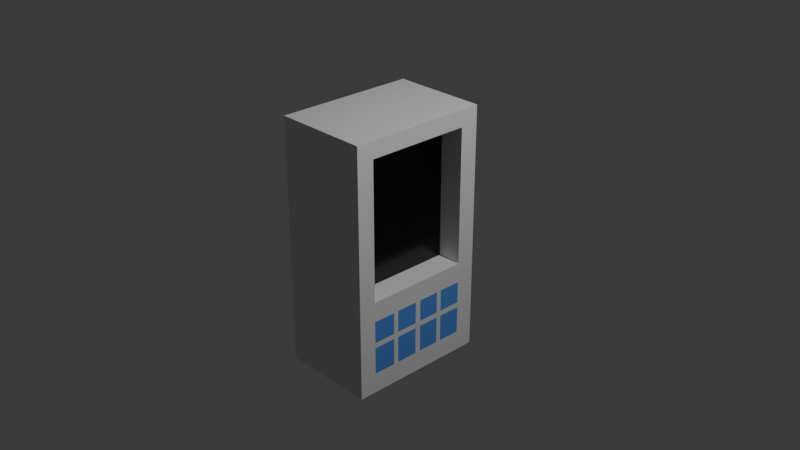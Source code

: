 # Source: Scaner.blend  (saved by Blender 5.1.30; exported with 4.5.12 LTS)
import bpy
from mathutils import Matrix  # noqa: F401  (used for matrix-valued properties, if any)

bpy.ops.wm.read_factory_settings(use_empty=True)
scene = bpy.context.scene
scene.name = 'Scene'

# ---- collections
col_collection = bpy.data.collections.new('Collection'); scene.collection.children.link(col_collection)

# ---- materials (node trees are filled in below, after node groups)
mat_material = bpy.data.materials.new('Material')
mat_material.alpha_threshold = 0.0
mat_material.use_backface_culling_lightprobe_volume = False
mat_material.roughness = 0.5
mat_material.line_color = (0.0, 0.0, 0.0, 1.0)
mat_tela = bpy.data.materials.new('Tela')
mat_bot_es = bpy.data.materials.new('Botôes')

# ---- material node trees
mat_material.use_nodes = True; mat_material.node_tree.nodes.clear()
_N = mat_material.node_tree.nodes; _L = mat_material.node_tree.links
n0 = _N.new('ShaderNodeOutputMaterial'); n0.name = 'Material Output'; n0.location = (200, 100)
n1 = _N.new('ShaderNodeBsdfPrincipled'); n1.name = 'Principled BSDF'; n1.location = (-200, 100)
_L.new(n1.outputs[0], n0.inputs[0])
n0.is_active_output = True
mat_tela.use_nodes = True; mat_tela.node_tree.nodes.clear()
_N = mat_tela.node_tree.nodes; _L = mat_tela.node_tree.links
n0 = _N.new('ShaderNodeBsdfPrincipled'); n0.name = 'BSDF - Pré-fundamentado'; n0.location = (-200, 100)
n0.inputs[0].default_value = (0.0, 0.0, 0.0, 1.0)
n0.inputs[2].default_value = 0.225
n1 = _N.new('ShaderNodeOutputMaterial'); n1.name = 'Saída de material'; n1.location = (200, 100)
_L.new(n0.outputs[0], n1.inputs[0])
n1.is_active_output = True
mat_bot_es.use_nodes = True; mat_bot_es.node_tree.nodes.clear()
_N = mat_bot_es.node_tree.nodes; _L = mat_bot_es.node_tree.links
n0 = _N.new('ShaderNodeBsdfPrincipled'); n0.name = 'BSDF - Pré-fundamentado'; n0.location = (-200, 100)
n0.inputs[0].default_value = (0.09505, 0.301, 0.8, 1.0)
n1 = _N.new('ShaderNodeOutputMaterial'); n1.name = 'Saída de material'; n1.location = (200, 100)
_L.new(n0.outputs[0], n1.inputs[0])
n1.is_active_output = True

# ---- world
world_world = bpy.data.worlds.new('World'); scene.world = world_world
world_world.use_nodes = True; world_world.node_tree.nodes.clear()
_N = world_world.node_tree.nodes; _L = world_world.node_tree.links
n0 = _N.new('ShaderNodeOutputWorld'); n0.name = 'World Output'; n0.location = (200, 100)
n1 = _N.new('ShaderNodeBackground'); n1.name = 'Background'; n1.location = (-200, 100)
n1.inputs[0].default_value = (0.05088, 0.05088, 0.05088, 1.0)
_L.new(n1.outputs[0], n0.inputs[0])
n0.is_active_output = True
world_world.color = (0.05088, 0.05088, 0.05088)
world_world.sun_shadow_jitter_overblur = 0.0

# ---- cameras
cam_camera = bpy.data.cameras.new('Camera')
cam_camera.clip_end = 100.0
cam_camera.ortho_scale = 7.314

# ---- lights
light_light = bpy.data.lights.new('Light', 'POINT')
light_light.energy = 1000.0
light_light.shadow_soft_size = 0.1

# ---- meshes
me_cube = bpy.data.meshes.new('Cube')
me_cube.from_pydata([(0.1002, 1.0, 1.0), (0.1002, 1.0, -1.0), (0.1002, -0.6329, 1.0), (0.1002, -0.6329, -1.0), (-1.0, 1.0, 1.0), (-1.0, 1.0, -1.0), (-1.0, -0.6329, 1.0), (-1.0, -0.6329, -1.0), (0.1002, 1.0, 0.8083), (-1.0, -0.6329, 0.8083), (0.1002, -0.6329, 0.8083), (-1.0, 1.0, 0.8083), (0.1002, 1.0, -0.7701), (0.1002, -0.6329, -0.7701), (-1.0, 1.0, -0.7701), (-1.0, -0.6329, -0.7701), (-1.0, -0.4331, -1.0), (0.1002, -0.4331, 1.0), (-1.0, -0.4331, 1.0), (0.1002, -0.4331, -1.0), (0.1002, -0.4331, 0.8083), (-1.0, -0.4331, 0.8083), (-1.0, -0.4331, -0.7701), (0.1002, -0.4331, -0.7701), (-1.0, 0.7842, 1.0), (0.1002, 0.7842, -1.0), (-1.0, 0.7842, 0.8083), (-1.0, 0.7842, -0.7701), (-1.0, 0.7842, -1.0), (0.1002, 0.7842, 1.0), (0.1002, 0.7842, 0.8083), (0.1002, 0.7842, -0.7701), (-0.1831, 0.7842, 0.8083), (-0.1831, -0.4331, 0.8083), (-0.1831, 0.7842, -0.7701), (-0.1831, -0.4331, -0.7701), (-1.0, -0.4331, -1.863), (-1.0, -0.6329, -1.863), (0.1002, 1.0, -1.863), (-1.0, 1.0, -1.863), (0.1002, -0.6329, -1.863), (0.1002, 0.7842, -1.863), (-1.0, 0.7842, -1.863), (0.1002, -0.4331, -1.863), (-1.0, -0.6329, -1.629), (0.1002, -0.6329, -1.629), (-1.0, 0.7842, -1.629), (-1.0, -0.4331, -1.629), (-1.0, 1.0, -1.629), (0.1002, 0.7842, -1.629), (0.1002, 1.0, -1.629), (0.1002, -0.4331, -1.629), (-1.0, -0.1672, -1.0), (0.1002, -0.1672, 1.0), (0.1002, -0.1672, 0.8083), (0.1002, -0.1672, -0.7701), (-1.0, -0.1672, 1.0), (0.1002, -0.1672, -1.0), (-1.0, -0.1672, 0.8083), (-1.0, -0.1672, -0.7701), (-0.1831, -0.1672, 0.8083), (-0.1831, -0.1672, -0.7701), (-1.0, -0.1672, -1.863), (0.1002, -0.1672, -1.863), (0.1002, -0.1672, -1.629), (-1.0, -0.1672, -1.629), (-1.0, -0.109, 1.0), (0.1002, -0.109, -1.0), (-1.0, -0.109, 0.8083), (-1.0, -0.109, -0.7701), (0.1002, -0.109, -1.863), (0.1002, -0.109, -1.629), (-1.0, -0.109, -1.0), (0.1002, -0.109, 1.0), (0.1002, -0.109, 0.8083), (0.1002, -0.109, -0.7701), (-0.1831, -0.109, 0.8083), (-0.1831, -0.109, -0.7701), (-1.0, -0.109, -1.863), (-1.0, -0.109, -1.629), (-1.0, 0.1462, 1.0), (0.1002, 0.1462, -1.0), (-1.0, 0.1462, 0.8083), (-1.0, 0.1462, -0.7701), (0.1002, 0.1462, -1.863), (0.1002, 0.1462, -1.629), (-1.0, 0.1462, -1.0), (0.1002, 0.1462, 1.0), (0.1002, 0.1462, 0.8083), (0.1002, 0.1462, -0.7701), (-0.1831, 0.1462, 0.8083), (-0.1831, 0.1462, -0.7701), (-1.0, 0.1462, -1.863), (-1.0, 0.1462, -1.629), (-1.0, 0.213, 1.0), (0.1002, 0.213, -1.0), (-1.0, 0.213, 0.8083), (-1.0, 0.213, -0.7701), (0.1002, 0.213, -1.863), (0.1002, 0.213, -1.629), (-1.0, 0.213, -1.0), (0.1002, 0.213, 1.0), (0.1002, 0.213, 0.8083), (0.1002, 0.213, -0.7701), (-0.1831, 0.213, 0.8083), (-0.1831, 0.213, -0.7701), (-1.0, 0.213, -1.863), (-1.0, 0.213, -1.629), (-1.0, 0.4619, 1.0), (0.1002, 0.4619, -1.0), (-1.0, 0.4619, 0.8083), (-1.0, 0.4619, -0.7701), (0.1002, 0.4619, -1.863), (0.1002, 0.4619, -1.629), (-1.0, 0.4619, -1.0), (0.1002, 0.4619, 1.0), (0.1002, 0.4619, 0.8083), (0.1002, 0.4619, -0.7701), (-0.1831, 0.4619, 0.8083), (-0.1831, 0.4619, -0.7701), (-1.0, 0.4619, -1.863), (-1.0, 0.4619, -1.629), (-1.0, 0.5197, 1.0), (0.1002, 0.5197, -1.0), (-1.0, 0.5197, 0.8083), (-1.0, 0.5197, -0.7701), (0.1002, 0.5197, -1.863), (0.1002, 0.5197, -1.629), (-1.0, 0.5197, -1.0), (0.1002, 0.5197, 1.0), (0.1002, 0.5197, 0.8083), (0.1002, 0.5197, -0.7701), (-0.1831, 0.5197, 0.8083), (-0.1831, 0.5197, -0.7701), (-1.0, 0.5197, -1.863), (-1.0, 0.5197, -1.629), (0.1002, -0.6329, -1.315), (-1.0, -0.4331, -1.315), (0.1002, 1.0, -1.315), (0.1002, -0.4331, -1.315), (-1.0, -0.6329, -1.315), (-1.0, 0.7842, -1.315), (-1.0, 1.0, -1.315), (0.1002, 0.7842, -1.315), (-1.0, -0.1672, -1.315), (0.1002, -0.1672, -1.315), (0.1002, -0.109, -1.315), (-1.0, -0.109, -1.315), (0.1002, 0.1462, -1.315), (-1.0, 0.1462, -1.315), (0.1002, 0.213, -1.315), (-1.0, 0.213, -1.315), (0.1002, 0.4619, -1.315), (-1.0, 0.4619, -1.315), (0.1002, 0.5197, -1.315), (-1.0, 0.5197, -1.315), (0.1002, -0.6329, -1.253), (-1.0, -0.4331, -1.253), (0.1002, 1.0, -1.253), (0.1002, -0.4331, -1.253), (-1.0, -0.6329, -1.253), (-1.0, 0.7842, -1.253), (-1.0, 1.0, -1.253), (0.1002, 0.7842, -1.253), (-1.0, -0.1672, -1.253), (0.1002, -0.1672, -1.253), (0.1002, -0.109, -1.253), (-1.0, -0.109, -1.253), (0.1002, 0.1462, -1.253), (-1.0, 0.1462, -1.253), (0.1002, 0.213, -1.253), (-1.0, 0.213, -1.253), (0.1002, 0.4619, -1.253), (-1.0, 0.4619, -1.253), (0.1002, 0.5197, -1.253), (-1.0, 0.5197, -1.253)], [], [(17, 18, 6, 2), (10, 2, 6, 9), (26, 24, 4, 11), (45, 44, 37, 40), (20, 17, 2, 10), (11, 4, 0, 8), (14, 11, 8, 12), (23, 20, 10, 13), (27, 26, 11, 14), (13, 10, 9, 15), (3, 13, 15, 7), (28, 27, 14, 5), (19, 23, 13, 3), (5, 14, 12, 1), (57, 55, 23, 19), (7, 15, 22, 16), (15, 9, 21, 22), (20, 23, 35, 33), (54, 53, 17, 20), (46, 48, 39, 42), (9, 6, 18, 21), (53, 56, 18, 17), (0, 4, 24, 29), (63, 43, 40, 37, 36, 62), (8, 0, 29, 30), (12, 8, 30, 31), (1, 12, 31, 25), (128, 125, 27, 28), (125, 124, 26, 27), (124, 122, 24, 26), (61, 60, 33, 35), (131, 31, 34, 133), (31, 30, 32, 34), (54, 20, 33, 60), (135, 46, 42, 134), (44, 47, 36, 37), (50, 49, 41, 38), (51, 45, 40, 43), (64, 51, 43, 63), (48, 50, 38, 39), (142, 138, 50, 48), (145, 139, 51, 64), (139, 136, 45, 51), (138, 143, 49, 50), (140, 137, 47, 44), (155, 141, 46, 135), (141, 142, 48, 46), (136, 140, 44, 45), (137, 144, 65, 47), (146, 145, 64, 71), (71, 64, 63, 70), (47, 65, 62, 36), (74, 54, 60, 76), (23, 55, 61, 35), (77, 76, 60, 61), (21, 18, 56, 58), (22, 21, 58, 59), (16, 22, 59, 52), (70, 63, 62, 78), (73, 66, 56, 53), (74, 73, 53, 54), (67, 75, 55, 57), (81, 89, 75, 67), (88, 87, 73, 74), (87, 80, 66, 73), (84, 70, 78, 92), (91, 90, 76, 77), (88, 74, 76, 90), (85, 71, 70, 84), (148, 146, 71, 85), (144, 147, 79, 65), (65, 79, 78, 62), (55, 75, 77, 61), (58, 56, 66, 68), (59, 58, 68, 69), (52, 59, 69, 72), (150, 148, 85, 99), (99, 85, 84, 98), (102, 88, 90, 104), (105, 104, 90, 91), (98, 84, 92, 106), (101, 94, 80, 87), (102, 101, 87, 88), (95, 103, 89, 81), (147, 149, 93, 79), (79, 93, 92, 78), (75, 89, 91, 77), (68, 66, 80, 82), (69, 68, 82, 83), (72, 69, 83, 86), (109, 117, 103, 95), (116, 115, 101, 102), (115, 108, 94, 101), (112, 98, 106, 120), (119, 118, 104, 105), (116, 102, 104, 118), (113, 99, 98, 112), (152, 150, 99, 113), (149, 151, 107, 93), (93, 107, 106, 92), (89, 103, 105, 91), (82, 80, 94, 96), (83, 82, 96, 97), (86, 83, 97, 100), (154, 152, 113, 127), (127, 113, 112, 126), (130, 116, 118, 132), (133, 132, 118, 119), (126, 112, 120, 134), (129, 122, 108, 115), (130, 129, 115, 116), (123, 131, 117, 109), (151, 153, 121, 107), (107, 121, 120, 106), (103, 117, 119, 105), (96, 94, 108, 110), (97, 96, 110, 111), (100, 97, 111, 114), (25, 31, 131, 123), (30, 29, 129, 130), (29, 24, 122, 129), (41, 126, 134, 42, 39, 38), (34, 32, 132, 133), (30, 130, 132, 32), (49, 127, 126, 41), (143, 154, 127, 49), (153, 155, 135, 121), (121, 135, 134, 120), (117, 131, 133, 119), (110, 108, 122, 124), (111, 110, 124, 125), (114, 111, 125, 128), (173, 175, 155, 153), (163, 174, 154, 143), (171, 173, 153, 151), (174, 172, 152, 154), (169, 171, 151, 149), (172, 170, 150, 152), (167, 169, 149, 147), (170, 168, 148, 150), (164, 167, 147, 144), (168, 166, 146, 148), (166, 165, 145, 146), (157, 164, 144, 137), (156, 160, 140, 136), (161, 162, 142, 141), (175, 161, 141, 155), (160, 157, 137, 140), (158, 163, 143, 138), (159, 156, 136, 139), (165, 159, 139, 145), (162, 158, 138, 142), (5, 1, 158, 162), (57, 19, 159, 165), (19, 3, 156, 159), (1, 25, 163, 158), (7, 16, 157, 160), (128, 28, 161, 175), (28, 5, 162, 161), (3, 7, 160, 156), (16, 52, 164, 157), (67, 57, 165, 166), (81, 67, 166, 168), (52, 72, 167, 164), (95, 81, 168, 170), (72, 86, 169, 167), (109, 95, 170, 172), (86, 100, 171, 169), (123, 109, 172, 174), (100, 114, 173, 171), (25, 123, 174, 163), (114, 128, 175, 173)])
me_cube.polygons.foreach_set('material_index', [0, 0, 0, 0, 0, 0, 0, 0, 0, 0, 0, 0, 0, 0, 0, 0, 0, 0, 0, 0, 0, 0, 0, 0, 0, 0, 0, 0, 0, 0, 1, 0, 0, 0, 0, 0, 0, 0, 0, 0, 0, 2, 0, 0, 0, 0, 0, 0, 0, 0, 0, 0, 0, 0, 1, 0, 0, 0, 0, 0, 0, 0, 0, 0, 0, 0, 1, 0, 0, 2, 0, 0, 0, 0, 0, 0, 0, 0, 0, 1, 0, 0, 0, 0, 0, 0, 0, 0, 0, 0, 0, 0, 0, 0, 1, 0, 0, 2, 0, 0, 0, 0, 0, 0, 0, 0, 0, 1, 0, 0, 0, 0, 0, 0, 0, 0, 0, 0, 0, 0, 0, 0, 1, 0, 0, 2, 0, 0, 0, 0, 0, 0, 0, 0, 0, 0, 0, 0, 0, 0, 0, 0, 0, 0, 0, 0, 0, 0, 0, 0, 0, 0, 0, 2, 0, 0, 0, 0, 0, 0, 0, 0, 2, 0, 0, 0, 2, 0, 0, 0, 2, 0])
_uv = me_cube.uv_layers.new(name='UVMap')
_uv.uv.foreach_set('vector', [0.625, 0.7194, 0.875, 0.7194, 0.875, 0.75, 0.625, 0.75, 0.601, 0.75, 0.625, 0.75, 0.625, 1.0, 0.601, 1.0, 0.601, 0.217, 0.625, 0.217, 0.625, 0.25, 0.601, 0.25, 0.375, 0.75, 0.375, 1.0, 0.375, 1.0, 0.375, 0.75, 0.601, 0.7194, 0.625, 0.7194, 0.625, 0.75, 0.601, 0.75, 0.601, 0.25, 0.625, 0.25, 0.625, 0.5, 0.601, 0.5, 0.4037, 0.25, 0.601, 0.25, 0.601, 0.5, 0.4037, 0.5, 0.4037, 0.7194, 0.601, 0.7194, 0.601, 0.75, 0.4037, 0.75, 0.4037, 0.217, 0.601, 0.217, 0.601, 0.25, 0.4037, 0.25, 0.4037, 0.75, 0.601, 0.75, 0.601, 1.0, 0.4037, 1.0, 0.375, 0.75, 0.4037, 0.75, 0.4037, 1.0, 0.375, 1.0, 0.375, 0.217, 0.4037, 0.217, 0.4037, 0.25, 0.375, 0.25, 0.375, 0.7194, 0.4037, 0.7194, 0.4037, 0.75, 0.375, 0.75, 0.375, 0.25, 0.4037, 0.25, 0.4037, 0.5, 0.375, 0.5, 0.375, 0.6787, 0.4037, 0.6787, 0.4037, 0.7194, 0.375, 0.7194, 0.375, 0.0, 0.4037, 0.0, 0.4037, 0.0306, 0.375, 0.0306, 0.4037, 0.0, 0.601, 0.0, 0.601, 0.0306, 0.4037, 0.0306, 0.601, 0.7194, 0.4037, 0.7194, 0.4037, 0.7194, 0.601, 0.7194, 0.601, 0.6787, 0.625, 0.6787, 0.625, 0.7194, 0.601, 0.7194, 0.375, 0.217, 0.375, 0.25, 0.375, 0.25, 0.375, 0.217, 0.601, 0.0, 0.625, 0.0, 0.625, 0.0306, 0.601, 0.0306, 0.625, 0.6787, 0.875, 0.6787, 0.875, 0.7194, 0.625, 0.7194, 0.625, 0.5, 0.875, 0.5, 0.875, 0.533, 0.625, 0.533, 0.375, 0.6787, 0.375, 0.7194, 0.375, 0.75, 0.125, 0.75, 0.125, 0.7194, 0.125, 0.6787, 0.601, 0.5, 0.625, 0.5, 0.625, 0.533, 0.601, 0.533, 0.4037, 0.5, 0.601, 0.5, 0.601, 0.533, 0.4037, 0.533, 0.375, 0.5, 0.4037, 0.5, 0.4037, 0.533, 0.375, 0.533, 0.375, 0.1765, 0.4037, 0.1765, 0.4037, 0.217, 0.375, 0.217, 0.4037, 0.1765, 0.601, 0.1765, 0.601, 0.217, 0.4037, 0.217, 0.601, 0.1765, 0.625, 0.1765, 0.625, 0.217, 0.601, 0.217, 0.4037, 0.6787, 0.601, 0.6787, 0.601, 0.7194, 0.4037, 0.7194, 0.4037, 0.5735, 0.4037, 0.533, 0.4037, 0.533, 0.4037, 0.5735, 0.4037, 0.533, 0.601, 0.533, 0.601, 0.533, 0.4037, 0.533, 0.601, 0.6787, 0.601, 0.7194, 0.601, 0.7194, 0.601, 0.6787, 0.375, 0.1765, 0.375, 0.217, 0.375, 0.217, 0.375, 0.1765, 0.375, 0.0, 0.375, 0.0306, 0.375, 0.0306, 0.375, 0.0, 0.375, 0.5, 0.375, 0.533, 0.375, 0.533, 0.375, 0.5, 0.375, 0.7194, 0.375, 0.75, 0.375, 0.75, 0.375, 0.7194, 0.375, 0.6787, 0.375, 0.7194, 0.375, 0.7194, 0.375, 0.6787, 0.375, 0.25, 0.375, 0.5, 0.375, 0.5, 0.375, 0.25, 0.375, 0.25, 0.375, 0.5, 0.375, 0.5, 0.375, 0.25, 0.375, 0.6787, 0.375, 0.7194, 0.375, 0.7194, 0.375, 0.6787, 0.375, 0.7194, 0.375, 0.75, 0.375, 0.75, 0.375, 0.7194, 0.375, 0.5, 0.375, 0.533, 0.375, 0.533, 0.375, 0.5, 0.375, 0.0, 0.375, 0.0306, 0.375, 0.0306, 0.375, 0.0, 0.375, 0.1765, 0.375, 0.217, 0.375, 0.217, 0.375, 0.1765, 0.375, 0.217, 0.375, 0.25, 0.375, 0.25, 0.375, 0.217, 0.375, 0.75, 0.375, 1.0, 0.375, 1.0, 0.375, 0.75, 0.375, 0.0306, 0.375, 0.07131, 0.375, 0.07131, 0.375, 0.0306, 0.375, 0.6698, 0.375, 0.6787, 0.375, 0.6787, 0.375, 0.6698, 0.375, 0.6698, 0.375, 0.6787, 0.375, 0.6787, 0.375, 0.6698, 0.375, 0.0306, 0.375, 0.07131, 0.375, 0.07131, 0.375, 0.0306, 0.601, 0.6698, 0.601, 0.6787, 0.601, 0.6787, 0.601, 0.6698, 0.4037, 0.7194, 0.4037, 0.6787, 0.4037, 0.6787, 0.4037, 0.7194, 0.4037, 0.6698, 0.601, 0.6698, 0.601, 0.6787, 0.4037, 0.6787, 0.601, 0.0306, 0.625, 0.0306, 0.625, 0.07131, 0.601, 0.07131, 0.4037, 0.0306, 0.601, 0.0306, 0.601, 0.07131, 0.4037, 0.07131, 0.375, 0.0306, 0.4037, 0.0306, 0.4037, 0.07131, 0.375, 0.07131, 0.375, 0.6698, 0.375, 0.6787, 0.125, 0.6787, 0.125, 0.6698, 0.625, 0.6698, 0.875, 0.6698, 0.875, 0.6787, 0.625, 0.6787, 0.601, 0.6698, 0.625, 0.6698, 0.625, 0.6787, 0.601, 0.6787, 0.375, 0.6698, 0.4037, 0.6698, 0.4037, 0.6787, 0.375, 0.6787, 0.375, 0.6307, 0.4037, 0.6307, 0.4037, 0.6698, 0.375, 0.6698, 0.601, 0.6307, 0.625, 0.6307, 0.625, 0.6698, 0.601, 0.6698, 0.625, 0.6307, 0.875, 0.6307, 0.875, 0.6698, 0.625, 0.6698, 0.375, 0.6307, 0.375, 0.6698, 0.125, 0.6698, 0.125, 0.6307, 0.4037, 0.6307, 0.601, 0.6307, 0.601, 0.6698, 0.4037, 0.6698, 0.601, 0.6307, 0.601, 0.6698, 0.601, 0.6698, 0.601, 0.6307, 0.375, 0.6307, 0.375, 0.6698, 0.375, 0.6698, 0.375, 0.6307, 0.375, 0.6307, 0.375, 0.6698, 0.375, 0.6698, 0.375, 0.6307, 0.375, 0.07131, 0.375, 0.08021, 0.375, 0.08021, 0.375, 0.07131, 0.375, 0.07131, 0.375, 0.08021, 0.375, 0.08021, 0.375, 0.07131, 0.4037, 0.6787, 0.4037, 0.6698, 0.4037, 0.6698, 0.4037, 0.6787, 0.601, 0.07131, 0.625, 0.07131, 0.625, 0.08021, 0.601, 0.08021, 0.4037, 0.07131, 0.601, 0.07131, 0.601, 0.08021, 0.4037, 0.08021, 0.375, 0.07131, 0.4037, 0.07131, 0.4037, 0.08021, 0.375, 0.08021, 0.375, 0.6205, 0.375, 0.6307, 0.375, 0.6307, 0.375, 0.6205, 0.375, 0.6205, 0.375, 0.6307, 0.375, 0.6307, 0.375, 0.6205, 0.601, 0.6205, 0.601, 0.6307, 0.601, 0.6307, 0.601, 0.6205, 0.4037, 0.6205, 0.601, 0.6205, 0.601, 0.6307, 0.4037, 0.6307, 0.375, 0.6205, 0.375, 0.6307, 0.125, 0.6307, 0.125, 0.6205, 0.625, 0.6205, 0.875, 0.6205, 0.875, 0.6307, 0.625, 0.6307, 0.601, 0.6205, 0.625, 0.6205, 0.625, 0.6307, 0.601, 0.6307, 0.375, 0.6205, 0.4037, 0.6205, 0.4037, 0.6307, 0.375, 0.6307, 0.375, 0.08021, 0.375, 0.1193, 0.375, 0.1193, 0.375, 0.08021, 0.375, 0.08021, 0.375, 0.1193, 0.375, 0.1193, 0.375, 0.08021, 0.4037, 0.6698, 0.4037, 0.6307, 0.4037, 0.6307, 0.4037, 0.6698, 0.601, 0.08021, 0.625, 0.08021, 0.625, 0.1193, 0.601, 0.1193, 0.4037, 0.08021, 0.601, 0.08021, 0.601, 0.1193, 0.4037, 0.1193, 0.375, 0.08021, 0.4037, 0.08021, 0.4037, 0.1193, 0.375, 0.1193, 0.375, 0.5824, 0.4037, 0.5824, 0.4037, 0.6205, 0.375, 0.6205, 0.601, 0.5824, 0.625, 0.5824, 0.625, 0.6205, 0.601, 0.6205, 0.625, 0.5824, 0.875, 0.5824, 0.875, 0.6205, 0.625, 0.6205, 0.375, 0.5824, 0.375, 0.6205, 0.125, 0.6205, 0.125, 0.5824, 0.4037, 0.5824, 0.601, 0.5824, 0.601, 0.6205, 0.4037, 0.6205, 0.601, 0.5824, 0.601, 0.6205, 0.601, 0.6205, 0.601, 0.5824, 0.375, 0.5824, 0.375, 0.6205, 0.375, 0.6205, 0.375, 0.5824, 0.375, 0.5824, 0.375, 0.6205, 0.375, 0.6205, 0.375, 0.5824, 0.375, 0.1193, 0.375, 0.1295, 0.375, 0.1295, 0.375, 0.1193, 0.375, 0.1193, 0.375, 0.1295, 0.375, 0.1295, 0.375, 0.1193, 0.4037, 0.6307, 0.4037, 0.6205, 0.4037, 0.6205, 0.4037, 0.6307, 0.601, 0.1193, 0.625, 0.1193, 0.625, 0.1295, 0.601, 0.1295, 0.4037, 0.1193, 0.601, 0.1193, 0.601, 0.1295, 0.4037, 0.1295, 0.375, 0.1193, 0.4037, 0.1193, 0.4037, 0.1295, 0.375, 0.1295, 0.375, 0.5735, 0.375, 0.5824, 0.375, 0.5824, 0.375, 0.5735, 0.375, 0.5735, 0.375, 0.5824, 0.375, 0.5824, 0.375, 0.5735, 0.601, 0.5735, 0.601, 0.5824, 0.601, 0.5824, 0.601, 0.5735, 0.4037, 0.5735, 0.601, 0.5735, 0.601, 0.5824, 0.4037, 0.5824, 0.375, 0.5735, 0.375, 0.5824, 0.125, 0.5824, 0.125, 0.5735, 0.625, 0.5735, 0.875, 0.5735, 0.875, 0.5824, 0.625, 0.5824, 0.601, 0.5735, 0.625, 0.5735, 0.625, 0.5824, 0.601, 0.5824, 0.375, 0.5735, 0.4037, 0.5735, 0.4037, 0.5824, 0.375, 0.5824, 0.375, 0.1295, 0.375, 0.1676, 0.375, 0.1676, 0.375, 0.1295, 0.375, 0.1295, 0.375, 0.1676, 0.375, 0.1676, 0.375, 0.1295, 0.4037, 0.6205, 0.4037, 0.5824, 0.4037, 0.5824, 0.4037, 0.6205, 0.601, 0.1295, 0.625, 0.1295, 0.625, 0.1676, 0.601, 0.1676, 0.4037, 0.1295, 0.601, 0.1295, 0.601, 0.1676, 0.4037, 0.1676, 0.375, 0.1295, 0.4037, 0.1295, 0.4037, 0.1676, 0.375, 0.1676, 0.375, 0.533, 0.4037, 0.533, 0.4037, 0.5735, 0.375, 0.5735, 0.601, 0.533, 0.625, 0.533, 0.625, 0.5735, 0.601, 0.5735, 0.625, 0.533, 0.875, 0.533, 0.875, 0.5735, 0.625, 0.5735, 0.375, 0.533, 0.375, 0.5735, 0.125, 0.5735, 0.125, 0.533, 0.125, 0.5, 0.375, 0.5, 0.4037, 0.533, 0.601, 0.533, 0.601, 0.5735, 0.4037, 0.5735, 0.601, 0.533, 0.601, 0.5735, 0.601, 0.5735, 0.601, 0.533, 0.375, 0.533, 0.375, 0.5735, 0.375, 0.5735, 0.375, 0.533, 0.375, 0.533, 0.375, 0.5735, 0.375, 0.5735, 0.375, 0.533, 0.375, 0.1676, 0.375, 0.1765, 0.375, 0.1765, 0.375, 0.1676, 0.375, 0.1676, 0.375, 0.1765, 0.375, 0.1765, 0.375, 0.1676, 0.4037, 0.5824, 0.4037, 0.5735, 0.4037, 0.5735, 0.4037, 0.5824, 0.601, 0.1676, 0.625, 0.1676, 0.625, 0.1765, 0.601, 0.1765, 0.4037, 0.1676, 0.601, 0.1676, 0.601, 0.1765, 0.4037, 0.1765, 0.375, 0.1676, 0.4037, 0.1676, 0.4037, 0.1765, 0.375, 0.1765, 0.375, 0.1676, 0.375, 0.1765, 0.375, 0.1765, 0.375, 0.1676, 0.375, 0.533, 0.375, 0.5735, 0.375, 0.5735, 0.375, 0.533, 0.375, 0.1295, 0.375, 0.1676, 0.375, 0.1676, 0.375, 0.1295, 0.375, 0.5735, 0.375, 0.5824, 0.375, 0.5824, 0.375, 0.5735, 0.375, 0.1193, 0.375, 0.1295, 0.375, 0.1295, 0.375, 0.1193, 0.375, 0.5824, 0.375, 0.6205, 0.375, 0.6205, 0.375, 0.5824, 0.375, 0.08021, 0.375, 0.1193, 0.375, 0.1193, 0.375, 0.08021, 0.375, 0.6205, 0.375, 0.6307, 0.375, 0.6307, 0.375, 0.6205, 0.375, 0.07131, 0.375, 0.08021, 0.375, 0.08021, 0.375, 0.07131, 0.375, 0.6307, 0.375, 0.6698, 0.375, 0.6698, 0.375, 0.6307, 0.375, 0.6698, 0.375, 0.6787, 0.375, 0.6787, 0.375, 0.6698, 0.375, 0.0306, 0.375, 0.07131, 0.375, 0.07131, 0.375, 0.0306, 0.375, 0.75, 0.375, 1.0, 0.375, 1.0, 0.375, 0.75, 0.375, 0.217, 0.375, 0.25, 0.375, 0.25, 0.375, 0.217, 0.375, 0.1765, 0.375, 0.217, 0.375, 0.217, 0.375, 0.1765, 0.375, 0.0, 0.375, 0.0306, 0.375, 0.0306, 0.375, 0.0, 0.375, 0.5, 0.375, 0.533, 0.375, 0.533, 0.375, 0.5, 0.375, 0.7194, 0.375, 0.75, 0.375, 0.75, 0.375, 0.7194, 0.375, 0.6787, 0.375, 0.7194, 0.375, 0.7194, 0.375, 0.6787, 0.375, 0.25, 0.375, 0.5, 0.375, 0.5, 0.375, 0.25, 0.375, 0.25, 0.375, 0.5, 0.375, 0.5, 0.375, 0.25, 0.375, 0.6787, 0.375, 0.7194, 0.375, 0.7194, 0.375, 0.6787, 0.375, 0.7194, 0.375, 0.75, 0.375, 0.75, 0.375, 0.7194, 0.375, 0.5, 0.375, 0.533, 0.375, 0.533, 0.375, 0.5, 0.375, 0.0, 0.375, 0.0306, 0.375, 0.0306, 0.375, 0.0, 0.375, 0.1765, 0.375, 0.217, 0.375, 0.217, 0.375, 0.1765, 0.375, 0.217, 0.375, 0.25, 0.375, 0.25, 0.375, 0.217, 0.375, 0.75, 0.375, 1.0, 0.375, 1.0, 0.375, 0.75, 0.375, 0.0306, 0.375, 0.07131, 0.375, 0.07131, 0.375, 0.0306, 0.375, 0.6698, 0.375, 0.6787, 0.375, 0.6787, 0.375, 0.6698, 0.375, 0.6307, 0.375, 0.6698, 0.375, 0.6698, 0.375, 0.6307, 0.375, 0.07131, 0.375, 0.08021, 0.375, 0.08021, 0.375, 0.07131, 0.375, 0.6205, 0.375, 0.6307, 0.375, 0.6307, 0.375, 0.6205, 0.375, 0.08021, 0.375, 0.1193, 0.375, 0.1193, 0.375, 0.08021, 0.375, 0.5824, 0.375, 0.6205, 0.375, 0.6205, 0.375, 0.5824, 0.375, 0.1193, 0.375, 0.1295, 0.375, 0.1295, 0.375, 0.1193, 0.375, 0.5735, 0.375, 0.5824, 0.375, 0.5824, 0.375, 0.5735, 0.375, 0.1295, 0.375, 0.1676, 0.375, 0.1676, 0.375, 0.1295, 0.375, 0.533, 0.375, 0.5735, 0.375, 0.5735, 0.375, 0.533, 0.375, 0.1676, 0.375, 0.1765, 0.375, 0.1765, 0.375, 0.1676])
me_cube.materials.append(mat_material)
me_cube.materials.append(mat_tela)
me_cube.materials.append(mat_bot_es)
me_cube.use_mirror_vertex_groups = False
me_cube.update()

# ---- objects
ob_cube = bpy.data.objects.new('Cube', me_cube)
ob_light = bpy.data.objects.new('Light', light_light)
ob_camera = bpy.data.objects.new('Camera', cam_camera)

# ---- transforms, parenting, visibility, modifiers, constraints
ob_cube.location = (0.0, 0.0, 0.0)
ob_cube.lock_rotations_4d = False
ob_cube.empty_display_type = 'ARROWS'
ob_cube.lineart.crease_threshold = 0.0
ob_light.location = (4.076, 1.005, 5.904)
ob_light.rotation_euler = (0.6503, 0.05522, 1.866)
ob_light.lock_rotations_4d = False
ob_light.empty_display_type = 'ARROWS'
ob_light.color = (0.0, 0.0, 0.0, 0.0)
ob_light.lineart.crease_threshold = 0.0
ob_camera.location = (7.359, -6.926, 4.958)
ob_camera.rotation_euler = (1.109, 0.0, 0.8149)
ob_camera.lock_rotations_4d = False
ob_camera.empty_display_type = 'ARROWS'
ob_camera.color = (0.0, 0.0, 0.0, 0.0)
ob_camera.display_type = 'WIRE'
ob_camera.lineart.crease_threshold = 0.0

# ---- collection membership
col_collection.objects.link(ob_cube)
col_collection.objects.link(ob_light)
col_collection.objects.link(ob_camera)

# ---- scene / render settings (as saved in the file)
scene.camera = ob_camera
scene.frame_start = 1; scene.frame_end = 250; scene.frame_set(1)
scene.render.engine = 'BLENDER_EEVEE_NEXT'
scene.render.bake_bias = 0.0
scene.render.bake_samples = 0
scene.cycles.sampling_pattern = 'TABULATED_SOBOL'
scene.eevee.use_volume_custom_range = False
bpy.context.view_layer.update()
